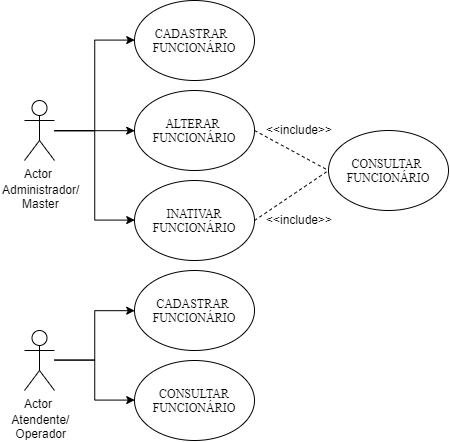

The diagram above was exported from draw.io. Its source (the exported page's mxGraphModel, read from the mxfile embedded in the PNG):
<mxGraphModel dx="1158" dy="411" grid="1" gridSize="10" guides="1" tooltips="1" connect="1" arrows="1" fold="1" page="1" pageScale="1" pageWidth="1169" pageHeight="827" math="0" shadow="0">
  <root>
    <mxCell id="0" />
    <mxCell id="1" parent="0" />
    <mxCell id="5UW5ZbT9FBOBR9tg0OMJ-15" style="edgeStyle=orthogonalEdgeStyle;rounded=0;orthogonalLoop=1;jettySize=auto;html=1;entryX=0;entryY=0.5;entryDx=0;entryDy=0;" edge="1" parent="1" source="5UW5ZbT9FBOBR9tg0OMJ-3" target="5UW5ZbT9FBOBR9tg0OMJ-5">
      <mxGeometry relative="1" as="geometry" />
    </mxCell>
    <mxCell id="5UW5ZbT9FBOBR9tg0OMJ-16" style="edgeStyle=orthogonalEdgeStyle;rounded=0;orthogonalLoop=1;jettySize=auto;html=1;entryX=0;entryY=0.5;entryDx=0;entryDy=0;" edge="1" parent="1" source="5UW5ZbT9FBOBR9tg0OMJ-3" target="5UW5ZbT9FBOBR9tg0OMJ-7">
      <mxGeometry relative="1" as="geometry" />
    </mxCell>
    <mxCell id="5UW5ZbT9FBOBR9tg0OMJ-17" style="edgeStyle=orthogonalEdgeStyle;rounded=0;orthogonalLoop=1;jettySize=auto;html=1;entryX=0;entryY=0.5;entryDx=0;entryDy=0;" edge="1" parent="1" source="5UW5ZbT9FBOBR9tg0OMJ-3" target="5UW5ZbT9FBOBR9tg0OMJ-6">
      <mxGeometry relative="1" as="geometry" />
    </mxCell>
    <mxCell id="5UW5ZbT9FBOBR9tg0OMJ-3" value="Actor" style="shape=umlActor;verticalLabelPosition=bottom;labelBackgroundColor=#ffffff;verticalAlign=top;html=1;" vertex="1" parent="1">
      <mxGeometry x="160" y="220" width="30" height="60" as="geometry" />
    </mxCell>
    <mxCell id="5UW5ZbT9FBOBR9tg0OMJ-5" value="&lt;font face=&quot;Times New Roman&quot;&gt;CADASTRAR&amp;nbsp; &lt;br&gt;FUNCIONÁRIO&lt;br&gt;&lt;/font&gt;" style="ellipse;whiteSpace=wrap;html=1;" vertex="1" parent="1">
      <mxGeometry x="270" y="120" width="120" height="80" as="geometry" />
    </mxCell>
    <mxCell id="5UW5ZbT9FBOBR9tg0OMJ-6" value="&lt;font face=&quot;Times New Roman&quot;&gt;ALTERAR&amp;nbsp;&lt;br&gt;&lt;/font&gt;&lt;span style=&quot;font-family: &amp;#34;times new roman&amp;#34;&quot;&gt;FUNCIONÁRIO&lt;/span&gt;" style="ellipse;whiteSpace=wrap;html=1;" vertex="1" parent="1">
      <mxGeometry x="270" y="210" width="120" height="80" as="geometry" />
    </mxCell>
    <mxCell id="5UW5ZbT9FBOBR9tg0OMJ-7" value="&lt;font face=&quot;Times New Roman&quot;&gt;INATIVAR&lt;br&gt;&lt;/font&gt;&lt;span style=&quot;font-family: &amp;#34;times new roman&amp;#34;&quot;&gt;FUNCIONÁRIO&lt;/span&gt;&lt;font face=&quot;Times New Roman&quot;&gt;&lt;br&gt;&lt;/font&gt;" style="ellipse;whiteSpace=wrap;html=1;" vertex="1" parent="1">
      <mxGeometry x="270" y="300" width="120" height="80" as="geometry" />
    </mxCell>
    <mxCell id="5UW5ZbT9FBOBR9tg0OMJ-8" value="&lt;font face=&quot;Times New Roman&quot;&gt;CONSULTAR&amp;nbsp;&lt;br&gt;&lt;/font&gt;&lt;span style=&quot;font-family: &amp;#34;times new roman&amp;#34;&quot;&gt;FUNCIONÁRIO&lt;/span&gt;&lt;font face=&quot;Times New Roman&quot;&gt;&lt;br&gt;&lt;/font&gt;" style="ellipse;whiteSpace=wrap;html=1;" vertex="1" parent="1">
      <mxGeometry x="464" y="250" width="120" height="80" as="geometry" />
    </mxCell>
    <mxCell id="5UW5ZbT9FBOBR9tg0OMJ-11" value="" style="endArrow=none;dashed=1;html=1;entryX=0;entryY=0.5;entryDx=0;entryDy=0;" edge="1" parent="1" target="5UW5ZbT9FBOBR9tg0OMJ-8">
      <mxGeometry width="50" height="50" relative="1" as="geometry">
        <mxPoint x="390" y="340" as="sourcePoint" />
        <mxPoint x="440" y="290" as="targetPoint" />
      </mxGeometry>
    </mxCell>
    <mxCell id="5UW5ZbT9FBOBR9tg0OMJ-12" value="" style="endArrow=none;dashed=1;html=1;exitX=1;exitY=0.5;exitDx=0;exitDy=0;entryX=0;entryY=0.5;entryDx=0;entryDy=0;" edge="1" parent="1" source="5UW5ZbT9FBOBR9tg0OMJ-6" target="5UW5ZbT9FBOBR9tg0OMJ-8">
      <mxGeometry width="50" height="50" relative="1" as="geometry">
        <mxPoint x="414" y="280" as="sourcePoint" />
        <mxPoint x="464" y="230" as="targetPoint" />
      </mxGeometry>
    </mxCell>
    <mxCell id="5UW5ZbT9FBOBR9tg0OMJ-13" value="&amp;lt;&amp;lt;include&amp;gt;&amp;gt;" style="text;html=1;resizable=0;points=[];autosize=1;align=left;verticalAlign=top;spacingTop=-4;" vertex="1" parent="1">
      <mxGeometry x="400" y="240" width="80" height="20" as="geometry" />
    </mxCell>
    <mxCell id="5UW5ZbT9FBOBR9tg0OMJ-14" value="&amp;lt;&amp;lt;include&amp;gt;&amp;gt;" style="text;html=1;resizable=0;points=[];autosize=1;align=left;verticalAlign=top;spacingTop=-4;" vertex="1" parent="1">
      <mxGeometry x="400" y="330" width="80" height="20" as="geometry" />
    </mxCell>
    <mxCell id="5UW5ZbT9FBOBR9tg0OMJ-18" value="Administrador/&lt;br&gt;&amp;nbsp; &amp;nbsp; &amp;nbsp; Master" style="text;html=1;resizable=0;points=[];autosize=1;align=left;verticalAlign=top;spacingTop=-4;" vertex="1" parent="1">
      <mxGeometry x="136" y="300" width="90" height="30" as="geometry" />
    </mxCell>
    <mxCell id="5UW5ZbT9FBOBR9tg0OMJ-47" style="edgeStyle=orthogonalEdgeStyle;rounded=0;orthogonalLoop=1;jettySize=auto;html=1;entryX=0;entryY=0.5;entryDx=0;entryDy=0;" edge="1" parent="1" source="5UW5ZbT9FBOBR9tg0OMJ-50" target="5UW5ZbT9FBOBR9tg0OMJ-51">
      <mxGeometry relative="1" as="geometry" />
    </mxCell>
    <mxCell id="5UW5ZbT9FBOBR9tg0OMJ-49" style="edgeStyle=orthogonalEdgeStyle;rounded=0;orthogonalLoop=1;jettySize=auto;html=1;entryX=0;entryY=0.5;entryDx=0;entryDy=0;" edge="1" parent="1" source="5UW5ZbT9FBOBR9tg0OMJ-50" target="5UW5ZbT9FBOBR9tg0OMJ-52">
      <mxGeometry relative="1" as="geometry" />
    </mxCell>
    <mxCell id="5UW5ZbT9FBOBR9tg0OMJ-50" value="Actor" style="shape=umlActor;verticalLabelPosition=bottom;labelBackgroundColor=#ffffff;verticalAlign=top;html=1;" vertex="1" parent="1">
      <mxGeometry x="160" y="450" width="30" height="60" as="geometry" />
    </mxCell>
    <mxCell id="5UW5ZbT9FBOBR9tg0OMJ-51" value="&lt;font face=&quot;Times New Roman&quot;&gt;CADASTRAR&amp;nbsp;&lt;br&gt;&lt;/font&gt;&lt;span style=&quot;font-family: &amp;#34;times new roman&amp;#34;&quot;&gt;FUNCIONÁRIO&lt;/span&gt;&lt;font face=&quot;Times New Roman&quot;&gt;&lt;br&gt;&lt;/font&gt;" style="ellipse;whiteSpace=wrap;html=1;" vertex="1" parent="1">
      <mxGeometry x="270" y="390" width="120" height="80" as="geometry" />
    </mxCell>
    <mxCell id="5UW5ZbT9FBOBR9tg0OMJ-52" value="&lt;font face=&quot;Times New Roman&quot;&gt;CONSULTAR&lt;br&gt;&lt;/font&gt;&lt;span style=&quot;font-family: &amp;#34;times new roman&amp;#34;&quot;&gt;FUNCIONÁRIO&lt;/span&gt;&lt;font face=&quot;Times New Roman&quot;&gt;&lt;br&gt;&lt;/font&gt;" style="ellipse;whiteSpace=wrap;html=1;" vertex="1" parent="1">
      <mxGeometry x="270" y="480" width="120" height="80" as="geometry" />
    </mxCell>
    <mxCell id="5UW5ZbT9FBOBR9tg0OMJ-59" value="&amp;nbsp; &amp;nbsp;Atendente/&lt;br&gt;&amp;nbsp; &amp;nbsp; Operador" style="text;html=1;resizable=0;points=[];autosize=1;align=left;verticalAlign=top;spacingTop=-4;" vertex="1" parent="1">
      <mxGeometry x="136" y="530" width="80" height="30" as="geometry" />
    </mxCell>
  </root>
</mxGraphModel>